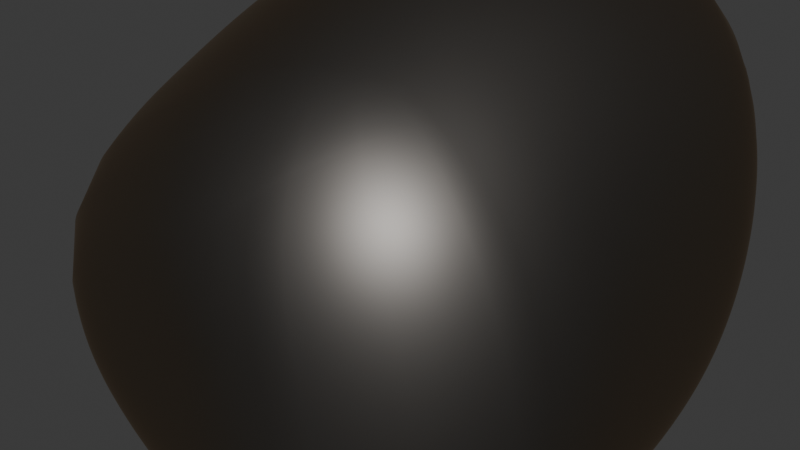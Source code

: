 # Source: Cerium.blend  (saved by Blender 5.0.119; exported with 4.5.12 LTS)
import bpy
from mathutils import Matrix  # noqa: F401  (used for matrix-valued properties, if any)

bpy.ops.wm.read_factory_settings(use_empty=True)
scene = bpy.context.scene
scene.name = 'Scene'

# ---- materials (node trees are filled in below, after node groups)
mat_material_001 = bpy.data.materials.new('Material.001')

# ---- material node trees
mat_material_001.use_nodes = True; mat_material_001.node_tree.nodes.clear()
_N = mat_material_001.node_tree.nodes; _L = mat_material_001.node_tree.links
n0 = _N.new('ShaderNodeOutputMaterial'); n0.name = 'Material Output'; n0.location = (200, 100)
n1 = _N.new('ShaderNodeBsdfMetallic'); n1.name = 'Metallic BSDF'; n1.location = (-200, 100)
n1.inputs[0].default_value = (0.165, 0.1549, 0.1454, 1.0)
n1.inputs[1].default_value = (1.0, 0.5426, 0.0, 1.0)
_L.new(n1.outputs[0], n0.inputs[0])
n0.is_active_output = True

# ---- world
world_world = bpy.data.worlds.new('World'); scene.world = world_world
world_world.use_nodes = True; world_world.node_tree.nodes.clear()
_N = world_world.node_tree.nodes; _L = world_world.node_tree.links
n0 = _N.new('ShaderNodeOutputWorld'); n0.name = 'World Output'; n0.location = (200, 100)
n1 = _N.new('ShaderNodeBackground'); n1.name = 'Background'; n1.location = (-200, 100)
n1.inputs[0].default_value = (0.05088, 0.05088, 0.05088, 1.0)
_L.new(n1.outputs[0], n0.inputs[0])
n0.is_active_output = True
world_world.color = (0.05088, 0.05088, 0.05088)
world_world.sun_shadow_jitter_overblur = 0.0

# ---- meshes
me_rock = bpy.data.meshes.new('rock')
me_rock.from_pydata([(-0.968, -0.3605, -0.2376), (-0.5, 0.5, -0.5), (-0.5, 0.5, 0.5), (0.1743, -0.5697, 0.5032), (0.1743, 0.4303, 0.5032), (0.1743, 0.4303, -0.4968), (0.1743, -0.5697, -0.4968)], [], [(0, 3, 2), (0, 6, 3), (0, 1, 5, 6), (2, 3, 4), (0, 2, 1), (1, 2, 4, 5), (3, 6, 5, 4)])
me_rock.polygons.foreach_set('use_smooth', [True] * 7)
_k = {(0, 3): 0.75631, (0, 2): 0.27054, (2, 3): 0.31006, (0, 6): 0.36219, (3, 6): 0.50523, (0, 1): 0.27613, (1, 5): 0.15703, (5, 6): 0.24721, (2, 4): 0.50188, (3, 4): 0.12161, (1, 2): 0.12834, (4, 5): 0.38319}
me_rock.attributes.new('crease_edge', 'FLOAT', 'EDGE').data.foreach_set('value', [_k.get((min(e.vertices), max(e.vertices)), 0.0) for e in me_rock.edges])
me_rock.materials.append(mat_material_001)
me_rock.update()

# ---- curves / text
txt_text = bpy.data.curves.new('Text', 'FONT')
txt_text.dimensions = '2D'
txt_text.body = 'Ce'
txt_text.extrude = 0.05

# ---- objects
ob_rock = bpy.data.objects.new('rock', me_rock)
ob_text = bpy.data.objects.new('Text', txt_text)

# ---- transforms, parenting, visibility, modifiers, constraints
ob_rock.location = (0.0, 0.0, 0.0)
_m = ob_rock.modifiers.new('Subsurf', 'SUBSURF')
_m.levels = 4
_m.render_levels = 3
_m = ob_rock.modifiers.new('Subsurf.001', 'SUBSURF')
_m.levels = 4
_m.render_levels = 3
_m = ob_rock.modifiers.new('Displace', 'DISPLACE')
_m.mid_level = 0.0
_m.strength = 0.005639
_m = ob_rock.modifiers.new('Displace.001', 'DISPLACE')
_m.mid_level = 0.0
_m.strength = 0.4594
_m = ob_rock.modifiers.new('Displace.002', 'DISPLACE')
_m.strength = 0.05144
_m = ob_rock.modifiers.new('Displace.003', 'DISPLACE')
_m.strength = 0.01757
ob_text.location = (0.2282, -0.7324, -0.3155)
ob_text.rotation_euler = (1.573, 2.22e-16, 1.572)

# ---- collection membership
scene.collection.objects.link(ob_rock)
scene.collection.objects.link(ob_text)

# ---- scene / render settings (as saved in the file)
scene.frame_start = 1; scene.frame_end = 250; scene.frame_set(1)
scene.render.engine = 'BLENDER_EEVEE_NEXT'
scene.render.bake_bias = 0.0
scene.render.bake_samples = 0
scene.cycles.sampling_pattern = 'TABULATED_SOBOL'
scene.eevee.use_volume_custom_range = False
bpy.context.view_layer.update()

# ---- added for rendering (the .blend has no active camera and no usable light): camera, sun
cam_auto = bpy.data.cameras.new('AutoCamera')
cam_auto.lens = 50.0
cam_auto.sensor_width = 36.0
cam_auto.clip_end = 1000.0
ob_auto_camera = bpy.data.objects.new('AutoCamera', cam_auto)
scene.collection.objects.link(ob_auto_camera)
ob_auto_camera.location = (1.636, -2.34928, 1.56316)
ob_auto_camera.rotation_euler = (1.09748, -7.21219e-08, 0.694738)
scene.camera = ob_auto_camera
light_auto_sun = bpy.data.lights.new('AutoSun', 'SUN')
light_auto_sun.energy = 3.0
light_auto_sun.angle = 0.0523599
ob_auto_sun = bpy.data.objects.new('AutoSun', light_auto_sun)
scene.collection.objects.link(ob_auto_sun)
ob_auto_sun.rotation_euler = (0.872665, 0.174533, 0.523599)
bpy.context.view_layer.update()

